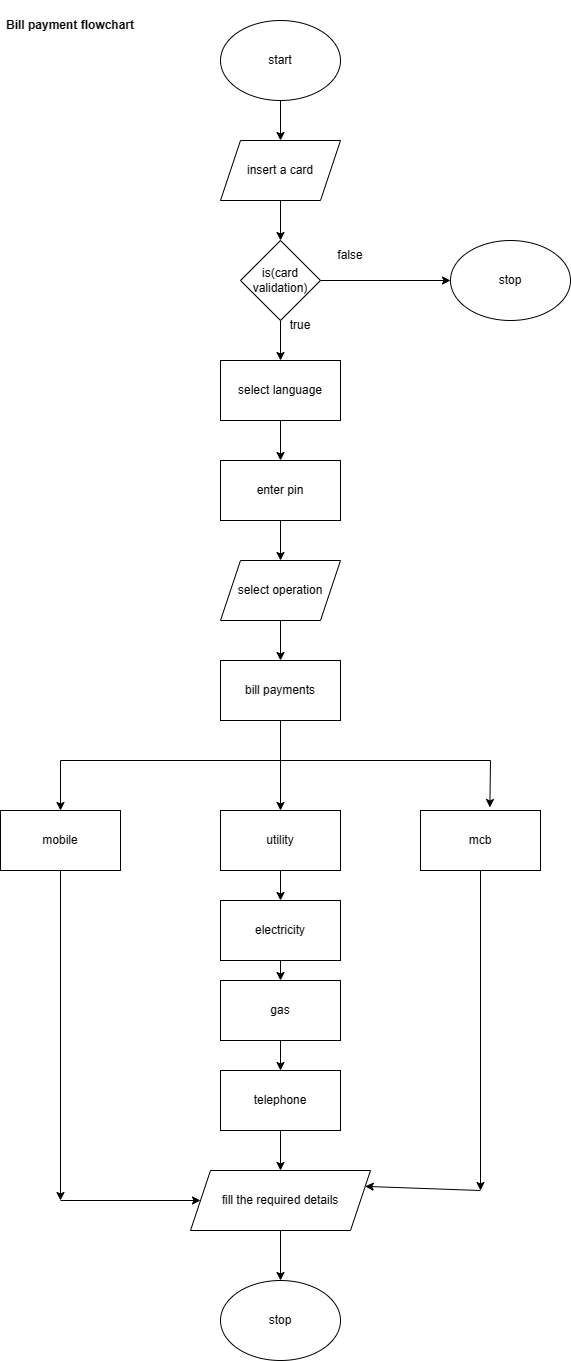

The diagram above was exported from draw.io. Its source (the exported page's mxGraphModel, read from the mxfile embedded in the PNG):
<mxGraphModel dx="1795" dy="1673" grid="1" gridSize="10" guides="1" tooltips="1" connect="1" arrows="1" fold="1" page="1" pageScale="1" pageWidth="850" pageHeight="1100" math="0" shadow="0">
  <root>
    <mxCell id="0" />
    <mxCell id="1" parent="0" />
    <mxCell id="Na3zsL8XHv5tY-RHBWHp-1" style="edgeStyle=orthogonalEdgeStyle;rounded=0;orthogonalLoop=1;jettySize=auto;html=1;" edge="1" parent="1" source="Na3zsL8XHv5tY-RHBWHp-2">
      <mxGeometry relative="1" as="geometry">
        <mxPoint x="-550" y="-370" as="targetPoint" />
      </mxGeometry>
    </mxCell>
    <mxCell id="Na3zsL8XHv5tY-RHBWHp-2" value="start" style="ellipse;whiteSpace=wrap;html=1;" vertex="1" parent="1">
      <mxGeometry x="-610" y="-490" width="120" height="80" as="geometry" />
    </mxCell>
    <mxCell id="Na3zsL8XHv5tY-RHBWHp-3" value="insert a card" style="shape=parallelogram;perimeter=parallelogramPerimeter;whiteSpace=wrap;html=1;fixedSize=1;" vertex="1" parent="1">
      <mxGeometry x="-610" y="-370" width="120" height="60" as="geometry" />
    </mxCell>
    <mxCell id="Na3zsL8XHv5tY-RHBWHp-4" value="" style="endArrow=classic;html=1;rounded=0;exitX=0.5;exitY=1;exitDx=0;exitDy=0;" edge="1" parent="1" source="Na3zsL8XHv5tY-RHBWHp-3">
      <mxGeometry width="50" height="50" relative="1" as="geometry">
        <mxPoint x="-550" y="-210" as="sourcePoint" />
        <mxPoint x="-550" y="-270" as="targetPoint" />
      </mxGeometry>
    </mxCell>
    <mxCell id="Na3zsL8XHv5tY-RHBWHp-5" style="edgeStyle=orthogonalEdgeStyle;rounded=0;orthogonalLoop=1;jettySize=auto;html=1;entryX=0;entryY=0.5;entryDx=0;entryDy=0;" edge="1" parent="1" source="Na3zsL8XHv5tY-RHBWHp-7">
      <mxGeometry relative="1" as="geometry">
        <mxPoint x="-380" y="-230" as="targetPoint" />
      </mxGeometry>
    </mxCell>
    <mxCell id="Na3zsL8XHv5tY-RHBWHp-6" style="edgeStyle=orthogonalEdgeStyle;rounded=0;orthogonalLoop=1;jettySize=auto;html=1;" edge="1" parent="1" source="Na3zsL8XHv5tY-RHBWHp-7">
      <mxGeometry relative="1" as="geometry">
        <mxPoint x="-550" y="-150" as="targetPoint" />
      </mxGeometry>
    </mxCell>
    <mxCell id="Na3zsL8XHv5tY-RHBWHp-7" value="is(card validation)" style="rhombus;whiteSpace=wrap;html=1;" vertex="1" parent="1">
      <mxGeometry x="-590" y="-270" width="80" height="80" as="geometry" />
    </mxCell>
    <mxCell id="Na3zsL8XHv5tY-RHBWHp-8" style="edgeStyle=orthogonalEdgeStyle;rounded=0;orthogonalLoop=1;jettySize=auto;html=1;" edge="1" parent="1" source="Na3zsL8XHv5tY-RHBWHp-9">
      <mxGeometry relative="1" as="geometry">
        <mxPoint x="-550" y="50" as="targetPoint" />
      </mxGeometry>
    </mxCell>
    <mxCell id="Na3zsL8XHv5tY-RHBWHp-9" value="enter pin" style="rounded=0;whiteSpace=wrap;html=1;" vertex="1" parent="1">
      <mxGeometry x="-610" y="-50" width="120" height="60" as="geometry" />
    </mxCell>
    <mxCell id="Na3zsL8XHv5tY-RHBWHp-10" value="true" style="text;html=1;strokeColor=none;fillColor=none;align=center;verticalAlign=middle;whiteSpace=wrap;rounded=0;" vertex="1" parent="1">
      <mxGeometry x="-560" y="-200" width="60" height="30" as="geometry" />
    </mxCell>
    <mxCell id="Na3zsL8XHv5tY-RHBWHp-11" value="false" style="text;html=1;strokeColor=none;fillColor=none;align=center;verticalAlign=middle;whiteSpace=wrap;rounded=0;" vertex="1" parent="1">
      <mxGeometry x="-510" y="-270" width="60" height="30" as="geometry" />
    </mxCell>
    <mxCell id="Na3zsL8XHv5tY-RHBWHp-12" style="edgeStyle=orthogonalEdgeStyle;rounded=0;orthogonalLoop=1;jettySize=auto;html=1;entryX=0.5;entryY=0;entryDx=0;entryDy=0;" edge="1" parent="1" source="Na3zsL8XHv5tY-RHBWHp-13" target="Na3zsL8XHv5tY-RHBWHp-9">
      <mxGeometry relative="1" as="geometry" />
    </mxCell>
    <mxCell id="Na3zsL8XHv5tY-RHBWHp-13" value="select language" style="rounded=0;whiteSpace=wrap;html=1;" vertex="1" parent="1">
      <mxGeometry x="-610" y="-150" width="120" height="60" as="geometry" />
    </mxCell>
    <mxCell id="Na3zsL8XHv5tY-RHBWHp-17" style="edgeStyle=orthogonalEdgeStyle;rounded=0;orthogonalLoop=1;jettySize=auto;html=1;" edge="1" parent="1" source="Na3zsL8XHv5tY-RHBWHp-14" target="Na3zsL8XHv5tY-RHBWHp-18">
      <mxGeometry relative="1" as="geometry">
        <mxPoint x="-550" y="140" as="targetPoint" />
      </mxGeometry>
    </mxCell>
    <mxCell id="Na3zsL8XHv5tY-RHBWHp-14" value="select operation" style="shape=parallelogram;perimeter=parallelogramPerimeter;whiteSpace=wrap;html=1;fixedSize=1;" vertex="1" parent="1">
      <mxGeometry x="-610" y="50" width="120" height="60" as="geometry" />
    </mxCell>
    <mxCell id="Na3zsL8XHv5tY-RHBWHp-15" value="stop" style="ellipse;whiteSpace=wrap;html=1;" vertex="1" parent="1">
      <mxGeometry x="-380" y="-270" width="120" height="80" as="geometry" />
    </mxCell>
    <mxCell id="Na3zsL8XHv5tY-RHBWHp-16" value="Bill payment flowchart" style="text;html=1;strokeColor=none;fillColor=none;align=center;verticalAlign=middle;whiteSpace=wrap;rounded=0;fontStyle=1" vertex="1" parent="1">
      <mxGeometry x="-830" y="-510" width="140" height="50" as="geometry" />
    </mxCell>
    <mxCell id="Na3zsL8XHv5tY-RHBWHp-18" value="bill payments" style="rounded=0;whiteSpace=wrap;html=1;" vertex="1" parent="1">
      <mxGeometry x="-610" y="150" width="120" height="60" as="geometry" />
    </mxCell>
    <mxCell id="Na3zsL8XHv5tY-RHBWHp-20" value="" style="endArrow=none;html=1;rounded=0;entryX=0.5;entryY=1;entryDx=0;entryDy=0;" edge="1" parent="1" target="Na3zsL8XHv5tY-RHBWHp-18">
      <mxGeometry width="50" height="50" relative="1" as="geometry">
        <mxPoint x="-550" y="250" as="sourcePoint" />
        <mxPoint x="-505" y="250" as="targetPoint" />
      </mxGeometry>
    </mxCell>
    <mxCell id="Na3zsL8XHv5tY-RHBWHp-21" value="" style="endArrow=none;html=1;rounded=0;" edge="1" parent="1">
      <mxGeometry width="50" height="50" relative="1" as="geometry">
        <mxPoint x="-770" y="250" as="sourcePoint" />
        <mxPoint x="-340" y="250" as="targetPoint" />
      </mxGeometry>
    </mxCell>
    <mxCell id="Na3zsL8XHv5tY-RHBWHp-36" style="edgeStyle=orthogonalEdgeStyle;rounded=0;orthogonalLoop=1;jettySize=auto;html=1;" edge="1" parent="1" source="Na3zsL8XHv5tY-RHBWHp-22">
      <mxGeometry relative="1" as="geometry">
        <mxPoint x="-350" y="680" as="targetPoint" />
      </mxGeometry>
    </mxCell>
    <mxCell id="Na3zsL8XHv5tY-RHBWHp-22" value="mcb" style="rounded=0;whiteSpace=wrap;html=1;" vertex="1" parent="1">
      <mxGeometry x="-410" y="300" width="120" height="60" as="geometry" />
    </mxCell>
    <mxCell id="Na3zsL8XHv5tY-RHBWHp-28" style="edgeStyle=orthogonalEdgeStyle;rounded=0;orthogonalLoop=1;jettySize=auto;html=1;" edge="1" parent="1" source="Na3zsL8XHv5tY-RHBWHp-23">
      <mxGeometry relative="1" as="geometry">
        <mxPoint x="-550" y="390" as="targetPoint" />
      </mxGeometry>
    </mxCell>
    <mxCell id="Na3zsL8XHv5tY-RHBWHp-23" value="utility" style="rounded=0;whiteSpace=wrap;html=1;" vertex="1" parent="1">
      <mxGeometry x="-610" y="300" width="120" height="60" as="geometry" />
    </mxCell>
    <mxCell id="Na3zsL8XHv5tY-RHBWHp-37" style="edgeStyle=orthogonalEdgeStyle;rounded=0;orthogonalLoop=1;jettySize=auto;html=1;" edge="1" parent="1" source="Na3zsL8XHv5tY-RHBWHp-24">
      <mxGeometry relative="1" as="geometry">
        <mxPoint x="-770" y="690" as="targetPoint" />
      </mxGeometry>
    </mxCell>
    <mxCell id="Na3zsL8XHv5tY-RHBWHp-24" value="mobile" style="rounded=0;whiteSpace=wrap;html=1;" vertex="1" parent="1">
      <mxGeometry x="-830" y="300" width="120" height="60" as="geometry" />
    </mxCell>
    <mxCell id="Na3zsL8XHv5tY-RHBWHp-25" value="" style="endArrow=classic;html=1;rounded=0;entryX=0.5;entryY=0;entryDx=0;entryDy=0;" edge="1" parent="1" target="Na3zsL8XHv5tY-RHBWHp-23">
      <mxGeometry width="50" height="50" relative="1" as="geometry">
        <mxPoint x="-550" y="250" as="sourcePoint" />
        <mxPoint x="-500" y="200" as="targetPoint" />
      </mxGeometry>
    </mxCell>
    <mxCell id="Na3zsL8XHv5tY-RHBWHp-26" value="" style="endArrow=classic;html=1;rounded=0;entryX=0.578;entryY=-0.05;entryDx=0;entryDy=0;entryPerimeter=0;" edge="1" parent="1" target="Na3zsL8XHv5tY-RHBWHp-22">
      <mxGeometry width="50" height="50" relative="1" as="geometry">
        <mxPoint x="-340" y="250" as="sourcePoint" />
        <mxPoint x="-400" y="280" as="targetPoint" />
      </mxGeometry>
    </mxCell>
    <mxCell id="Na3zsL8XHv5tY-RHBWHp-27" value="" style="endArrow=classic;html=1;rounded=0;entryX=0.5;entryY=0;entryDx=0;entryDy=0;" edge="1" parent="1" target="Na3zsL8XHv5tY-RHBWHp-24">
      <mxGeometry width="50" height="50" relative="1" as="geometry">
        <mxPoint x="-770" y="250" as="sourcePoint" />
        <mxPoint x="-720" y="200" as="targetPoint" />
      </mxGeometry>
    </mxCell>
    <mxCell id="Na3zsL8XHv5tY-RHBWHp-29" value="electricity" style="rounded=0;whiteSpace=wrap;html=1;" vertex="1" parent="1">
      <mxGeometry x="-610" y="390" width="120" height="60" as="geometry" />
    </mxCell>
    <mxCell id="Na3zsL8XHv5tY-RHBWHp-30" value="gas" style="rounded=0;whiteSpace=wrap;html=1;" vertex="1" parent="1">
      <mxGeometry x="-610" y="470" width="120" height="60" as="geometry" />
    </mxCell>
    <mxCell id="Na3zsL8XHv5tY-RHBWHp-35" style="edgeStyle=orthogonalEdgeStyle;rounded=0;orthogonalLoop=1;jettySize=auto;html=1;entryX=0.5;entryY=0;entryDx=0;entryDy=0;" edge="1" parent="1" source="Na3zsL8XHv5tY-RHBWHp-31" target="Na3zsL8XHv5tY-RHBWHp-34">
      <mxGeometry relative="1" as="geometry" />
    </mxCell>
    <mxCell id="Na3zsL8XHv5tY-RHBWHp-31" value="telephone" style="rounded=0;whiteSpace=wrap;html=1;" vertex="1" parent="1">
      <mxGeometry x="-610" y="560" width="120" height="60" as="geometry" />
    </mxCell>
    <mxCell id="Na3zsL8XHv5tY-RHBWHp-32" value="" style="endArrow=classic;html=1;rounded=0;entryX=0.5;entryY=0;entryDx=0;entryDy=0;" edge="1" parent="1" target="Na3zsL8XHv5tY-RHBWHp-30">
      <mxGeometry width="50" height="50" relative="1" as="geometry">
        <mxPoint x="-550" y="450" as="sourcePoint" />
        <mxPoint x="-500" y="400" as="targetPoint" />
      </mxGeometry>
    </mxCell>
    <mxCell id="Na3zsL8XHv5tY-RHBWHp-33" value="" style="endArrow=classic;html=1;rounded=0;exitX=0.5;exitY=1;exitDx=0;exitDy=0;entryX=0.5;entryY=0;entryDx=0;entryDy=0;" edge="1" parent="1" source="Na3zsL8XHv5tY-RHBWHp-30" target="Na3zsL8XHv5tY-RHBWHp-31">
      <mxGeometry width="50" height="50" relative="1" as="geometry">
        <mxPoint x="-460" y="490" as="sourcePoint" />
        <mxPoint x="-410" y="440" as="targetPoint" />
      </mxGeometry>
    </mxCell>
    <mxCell id="Na3zsL8XHv5tY-RHBWHp-41" style="edgeStyle=orthogonalEdgeStyle;rounded=0;orthogonalLoop=1;jettySize=auto;html=1;entryX=0.5;entryY=0;entryDx=0;entryDy=0;" edge="1" parent="1" source="Na3zsL8XHv5tY-RHBWHp-34" target="Na3zsL8XHv5tY-RHBWHp-40">
      <mxGeometry relative="1" as="geometry" />
    </mxCell>
    <mxCell id="Na3zsL8XHv5tY-RHBWHp-34" value="fill the required details" style="shape=parallelogram;perimeter=parallelogramPerimeter;whiteSpace=wrap;html=1;fixedSize=1;" vertex="1" parent="1">
      <mxGeometry x="-640" y="660" width="180" height="60" as="geometry" />
    </mxCell>
    <mxCell id="Na3zsL8XHv5tY-RHBWHp-38" value="" style="endArrow=classic;html=1;rounded=0;entryX=0;entryY=0.5;entryDx=0;entryDy=0;" edge="1" parent="1" target="Na3zsL8XHv5tY-RHBWHp-34">
      <mxGeometry width="50" height="50" relative="1" as="geometry">
        <mxPoint x="-770" y="690" as="sourcePoint" />
        <mxPoint x="-720" y="640" as="targetPoint" />
      </mxGeometry>
    </mxCell>
    <mxCell id="Na3zsL8XHv5tY-RHBWHp-39" value="" style="endArrow=classic;html=1;rounded=0;entryX=1;entryY=0.25;entryDx=0;entryDy=0;" edge="1" parent="1" target="Na3zsL8XHv5tY-RHBWHp-34">
      <mxGeometry width="50" height="50" relative="1" as="geometry">
        <mxPoint x="-350" y="680" as="sourcePoint" />
        <mxPoint x="-410" y="620" as="targetPoint" />
      </mxGeometry>
    </mxCell>
    <mxCell id="Na3zsL8XHv5tY-RHBWHp-40" value="stop" style="ellipse;whiteSpace=wrap;html=1;" vertex="1" parent="1">
      <mxGeometry x="-610" y="770" width="120" height="80" as="geometry" />
    </mxCell>
  </root>
</mxGraphModel>